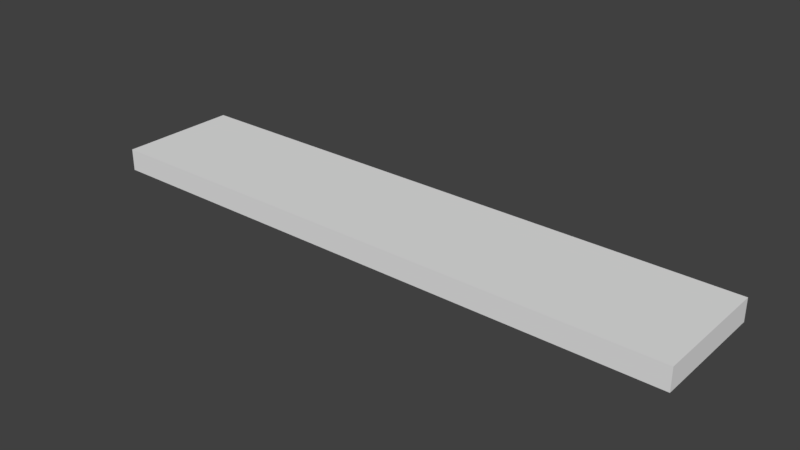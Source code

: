 # Source: PlankPrimitive.blend  (saved by Blender 2.79.0; exported with 4.5.12 LTS)
import bpy
from mathutils import Matrix  # noqa: F401  (used for matrix-valued properties, if any)

bpy.ops.wm.read_factory_settings(use_empty=True)
scene = bpy.context.scene
scene.name = 'Scene'

# ---- collections
col_collection_1 = bpy.data.collections.new('Collection 1'); scene.collection.children.link(col_collection_1)

# ---- materials (node trees are filled in below, after node groups)
mat_material = bpy.data.materials.new('Material')
mat_material.alpha_threshold = 0.0
mat_material.use_transparent_shadow = False
mat_material.roughness = 0.5
mat_material.line_color = (0.0, 0.0, 0.0, 1.0)

# ---- material node trees

# ---- world
world_world = bpy.data.worlds.new('World'); scene.world = world_world
world_world.color = (0.05088, 0.05088, 0.05088)
world_world.use_sun_shadow = False
world_world.sun_shadow_jitter_overblur = 0.0
world_world.cycles.sampling_method = 'MANUAL'

# ---- meshes
me_cube = bpy.data.meshes.new('Cube')
me_cube.from_pydata([(4.9, 1.0, -0.1832), (4.9, -1.0, -0.1832), (-4.9, -1.0, -0.1832), (-4.9, 1.0, -0.1832), (4.9, 1.0, 0.1832), (4.9, -1.0, 0.1832), (-4.9, -1.0, 0.1832), (-4.9, 1.0, 0.1832)], [], [(0, 1, 2, 3), (4, 7, 6, 5), (0, 4, 5, 1), (1, 5, 6, 2), (2, 6, 7, 3), (4, 0, 3, 7)])
_uv = me_cube.uv_layers.new(name='UVMap')
_uv.uv.foreach_set('vector', [0.0, 0.6078, 0.0, 0.2156, 1.0, 0.2156, 1.0, 0.6078, 0.0, 0.6078, 1.0, 0.6078, 1.0, 1.0, 5.662e-07, 1.0, 0.2041, 0.0, 0.2041, 0.07186, 0.0, 0.07186, 0.0, 1.49e-07, 1.0, 0.1437, 1.0, 0.2156, 0.0, 0.2156, 1.192e-07, 0.1437, 0.4082, 5.96e-08, 0.4082, 0.07186, 0.2041, 0.07186, 0.2041, 1.192e-07, 0.0, 0.1437, 2.384e-07, 0.07186, 1.0, 0.07186, 1.0, 0.1437])
me_cube.materials.append(mat_material)
me_cube.use_remesh_preserve_volume = False
me_cube.use_remesh_preserve_attributes = False
me_cube.use_mirror_vertex_groups = False
me_cube.update()

# ---- objects
ob_cube = bpy.data.objects.new('Cube', me_cube)

# ---- transforms, parenting, visibility, modifiers, constraints
ob_cube.location = (0.0, 0.0, 0.0)
ob_cube.lock_rotations_4d = False
ob_cube.empty_display_type = 'ARROWS'
ob_cube.lineart.crease_threshold = 0.0

# ---- collection membership
col_collection_1.objects.link(ob_cube)

# ---- scene / render settings (as saved in the file)
scene.frame_start = 1; scene.frame_end = 250; scene.frame_set(1)
scene.render.engine = 'BLENDER_EEVEE_NEXT'
scene.render.resolution_percentage = 50
scene.render.dither_intensity = 0.0
scene.cycles.use_denoising = False
scene.cycles.samples = 128
scene.cycles.sampling_pattern = 'TABULATED_SOBOL'
scene.cycles.use_adaptive_sampling = False
scene.cycles.use_light_tree = False
scene.cycles.blur_glossy = 0.0
scene.cycles.sample_clamp_indirect = 0.0
scene.view_settings.view_transform = 'Standard'
bpy.context.view_layer.update()

# ---- added for rendering (the .blend has no active camera and no usable light): camera, sun
cam_auto = bpy.data.cameras.new('AutoCamera')
cam_auto.lens = 50.0
cam_auto.sensor_width = 36.0
cam_auto.clip_end = 1000.0
ob_auto_camera = bpy.data.objects.new('AutoCamera', cam_auto)
scene.collection.objects.link(ob_auto_camera)
ob_auto_camera.location = (9.2604, -11.1125, 7.40832)
ob_auto_camera.rotation_euler = (1.09748, -7.21219e-08, 0.694738)
scene.camera = ob_auto_camera
light_auto_sun = bpy.data.lights.new('AutoSun', 'SUN')
light_auto_sun.energy = 3.0
light_auto_sun.angle = 0.0523599
ob_auto_sun = bpy.data.objects.new('AutoSun', light_auto_sun)
scene.collection.objects.link(ob_auto_sun)
ob_auto_sun.rotation_euler = (0.872665, 0.174533, 0.523599)
bpy.context.view_layer.update()

